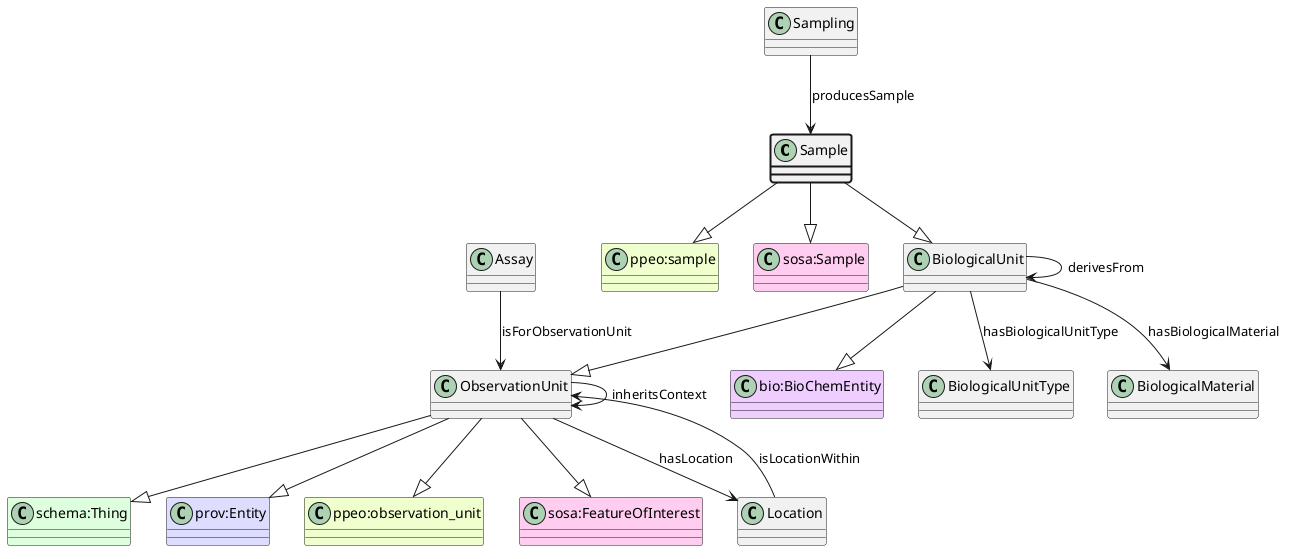

The diagram above was rendered by PlantUML. Its source (embedded in the PNG):
@startuml
class Sample  #line.bold
class "ppeo:sample" #EEFFCC 
Sample --|> "ppeo:sample"
class "sosa:Sample" #FFCCEE 
Sample --|> "sosa:Sample"
class BiologicalUnit  
class ObservationUnit  
class "schema:Thing" #DDFFDD 
ObservationUnit --|> "schema:Thing"
class "prov:Entity" #DDDDFF 
ObservationUnit --|> "prov:Entity"
class "ppeo:observation_unit" #EEFFCC 
ObservationUnit --|> "ppeo:observation_unit"
class "sosa:FeatureOfInterest" #FFCCEE 
ObservationUnit --|> "sosa:FeatureOfInterest"
BiologicalUnit --|> ObservationUnit
class "bio:BioChemEntity" #EECCFF 
BiologicalUnit --|> "bio:BioChemEntity"
Sample --|> BiologicalUnit
class Sampling 
Sampling --> Sample : producesSample
class BiologicalUnitType 
BiologicalUnit --> BiologicalUnitType : hasBiologicalUnitType
class BiologicalUnit 
BiologicalUnit --> BiologicalUnit : derivesFrom
class BiologicalMaterial 
BiologicalUnit --> BiologicalMaterial : hasBiologicalMaterial
class Assay 
Assay --> ObservationUnit : isForObservationUnit
class ObservationUnit 
ObservationUnit --> ObservationUnit : inheritsContext
class Location 
ObservationUnit --> Location : hasLocation
class Location 
Location --> ObservationUnit : isLocationWithin
@enduml